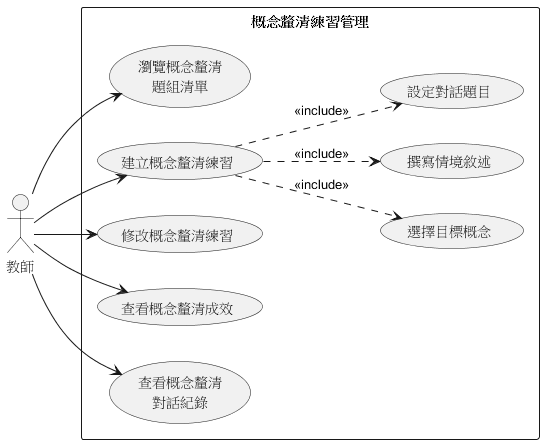

The diagram above was rendered by PlantUML. Its source (embedded in the PNG):
@startuml 圖7_概念釐清練習管理案例
left to right direction
skinparam packageStyle rectangle

actor 教師

rectangle 概念釐清練習管理 {
  usecase "瀏覽概念釐清\n題組清單" as H1
  usecase "建立概念釐清練習" as H2
  usecase "選擇目標概念" as H3
  usecase "撰寫情境敘述" as H4
  usecase "設定對話題目" as H5
  usecase "修改概念釐清練習" as H6
  usecase "查看概念釐清成效" as H7
  usecase "查看概念釐清\n對話紀錄" as H8
}

教師 --> H1
教師 --> H2
教師 --> H6
教師 --> H7
教師 --> H8

H2 ..> H3 : <<include>>
H2 ..> H4 : <<include>>
H2 ..> H5 : <<include>>

@enduml